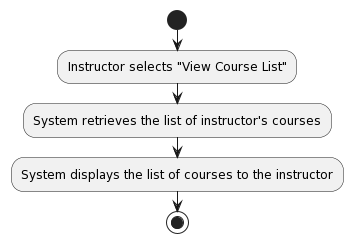

The diagram above was rendered by PlantUML. Its source (embedded in the PNG):
@startuml
start
:Instructor selects "View Course List";
:System retrieves the list of instructor's courses;
:System displays the list of courses to the instructor;
stop
@enduml